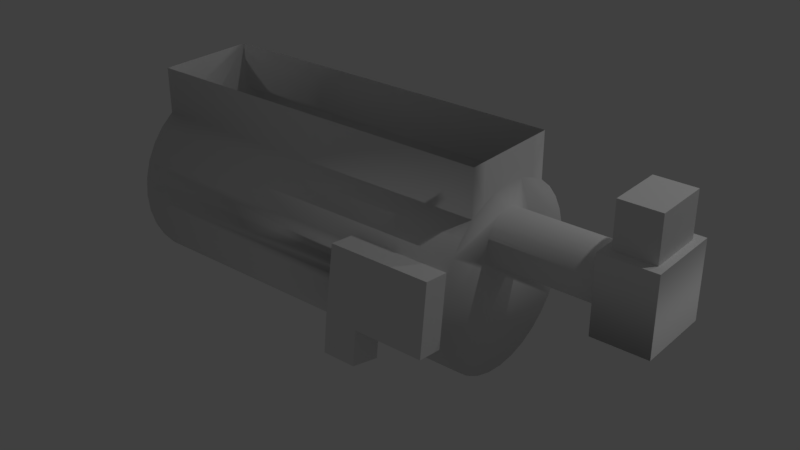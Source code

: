 # Source: Caldera.blend  (saved by Blender 2.78.0; exported with 4.5.12 LTS)
import bpy
from mathutils import Matrix  # noqa: F401  (used for matrix-valued properties, if any)

bpy.ops.wm.read_factory_settings(use_empty=True)
scene = bpy.context.scene
scene.name = 'Scene'

# ---- collections
col_collection_1 = bpy.data.collections.new('Collection 1'); scene.collection.children.link(col_collection_1)

# ---- materials (node trees are filled in below, after node groups)
mat_material_003 = bpy.data.materials.new('Material.003')
mat_material_003.alpha_threshold = 0.0
mat_material_003.use_transparent_shadow = False
mat_material_003.roughness = 0.5

# ---- material node trees

# ---- world
world_world = bpy.data.worlds.new('World'); scene.world = world_world
world_world.color = (0.05088, 0.05088, 0.05088)
world_world.use_sun_shadow = False
world_world.sun_shadow_jitter_overblur = 0.0
world_world.cycles.sampling_method = 'MANUAL'

# ---- cameras
cam_camera = bpy.data.cameras.new('Camera')
cam_camera.clip_end = 100.0
cam_camera.lens = 35.0
cam_camera.sensor_width = 32.0
cam_camera.sensor_height = 18.0
cam_camera.ortho_scale = 7.314
cam_camera.dof.focus_distance = 0.0
cam_camera.dof.aperture_fstop = 128.0
cam_camera.dof.aperture_blades = 6
cam_camera_002 = bpy.data.cameras.new('Camera.002')
cam_camera_002.clip_end = 100.0
cam_camera_002.lens = 35.0
cam_camera_002.sensor_width = 32.0
cam_camera_002.sensor_height = 18.0
cam_camera_002.ortho_scale = 7.314
cam_camera_002.dof.focus_distance = 0.0
cam_camera_002.dof.aperture_fstop = 128.0
cam_camera_002.dof.aperture_blades = 6
cam_camera_001 = bpy.data.cameras.new('Camera.001')
cam_camera_001.clip_end = 100.0
cam_camera_001.lens = 35.0
cam_camera_001.sensor_width = 32.0
cam_camera_001.sensor_height = 18.0
cam_camera_001.ortho_scale = 7.314
cam_camera_001.dof.focus_distance = 0.0
cam_camera_001.dof.aperture_fstop = 128.0
cam_camera_001.dof.aperture_blades = 6

# ---- lights
light_lamp = bpy.data.lights.new('Lamp', 'POINT')
light_lamp.transmission_factor = 0.0
light_lamp.energy = 100.0
light_lamp.shadow_buffer_clip_start = 0.5
light_lamp.shadow_soft_size = 0.1
light_lamp.shadow_maximum_resolution = 0.006
light_lamp.use_absolute_resolution = True
light_lamp_002 = bpy.data.lights.new('Lamp.002', 'POINT')
light_lamp_002.transmission_factor = 0.0
light_lamp_002.energy = 100.0
light_lamp_002.shadow_buffer_clip_start = 0.5
light_lamp_002.shadow_soft_size = 0.1
light_lamp_002.shadow_maximum_resolution = 0.006
light_lamp_002.use_absolute_resolution = True
light_lamp_001 = bpy.data.lights.new('Lamp.001', 'POINT')
light_lamp_001.transmission_factor = 0.0
light_lamp_001.energy = 100.0
light_lamp_001.shadow_buffer_clip_start = 0.5
light_lamp_001.shadow_soft_size = 0.1
light_lamp_001.shadow_maximum_resolution = 0.006
light_lamp_001.use_absolute_resolution = True

# ---- meshes
me_sphere = bpy.data.meshes.new('Sphere')
me_sphere.from_pydata([(0.3729, -0.19, -0.9447), (-3.693, -0.19, -0.9447), (0.3729, -0.2469, -0.7571), (-3.693, -0.2469, -0.7571), (0.3729, -0.3393, -0.5843), (-3.693, -0.3393, -0.5843), (0.3729, -0.4636, -0.4327), (-3.693, -0.4636, -0.4327), (0.3729, -0.6152, -0.3084), (-3.693, -0.6152, -0.3084), (0.3729, -0.7881, -0.2159), (0.3729, -0.9756, -0.159), (0.3729, -1.171, -0.1398), (0.3729, -1.366, -0.159), (0.3729, -1.553, -0.2159), (0.3729, -1.726, -0.3084), (-3.693, -1.726, -0.3084), (0.3729, -1.878, -0.4327), (-3.693, -1.878, -0.4327), (0.3729, -2.002, -0.5843), (-3.693, -2.002, -0.5843), (0.3729, -2.095, -0.7571), (-3.693, -2.095, -0.7571), (0.3729, -2.152, -0.9447), (-3.693, -2.152, -0.9447), (0.3729, -2.171, -1.14), (-3.693, -2.171, -1.14), (0.3729, -2.152, -1.335), (-3.693, -2.152, -1.335), (0.3729, -2.095, -1.523), (-3.693, -2.095, -1.523), (0.3729, -2.002, -1.695), (-3.693, -2.002, -1.695), (0.3729, -1.878, -1.847), (-3.693, -1.878, -1.847), (0.3729, -1.726, -1.971), (-3.693, -1.726, -1.971), (0.3729, -1.553, -2.064), (-3.693, -1.553, -2.064), (0.3729, -1.366, -2.121), (-3.693, -1.366, -2.121), (0.3729, -1.171, -2.14), (-3.693, -1.171, -2.14), (0.3729, -0.9756, -2.121), (-3.693, -0.9756, -2.121), (0.3729, -0.7881, -2.064), (-3.693, -0.7881, -2.064), (0.3729, -0.6152, -1.971), (-3.693, -0.6152, -1.971), (0.3729, -0.4636, -1.847), (-3.693, -0.4636, -1.847), (0.3729, -0.3393, -1.695), (-3.693, -0.3393, -1.695), (0.3729, -0.2469, -1.523), (-3.693, -0.2469, -1.523), (0.3729, -0.19, -1.335), (-3.693, -0.19, -1.335), (0.3729, -0.1707, -1.14), (-3.693, -0.1707, -1.14), (0.3729, -0.8709, -0.696), (0.3729, -0.8766, -0.6375), (0.3729, -0.8937, -0.5812), (0.3729, -0.9214, -0.5294), (0.3729, -0.9587, -0.484), (0.3729, -1.004, -0.4467), (0.3729, -1.056, -0.419), (0.3729, -1.112, -0.4019), (0.3729, -1.171, -0.3961), (0.3729, -1.229, -0.4019), (0.3729, -1.285, -0.419), (0.3729, -1.337, -0.4467), (0.3729, -1.383, -0.484), (0.3729, -1.42, -0.5294), (0.3729, -1.448, -0.5812), (0.3729, -1.465, -0.6375), (0.3729, -1.471, -0.696), (0.3729, -1.465, -0.7545), (0.3729, -1.448, -0.8108), (0.3729, -1.42, -0.8626), (0.3729, -1.383, -0.908), (0.3729, -1.337, -0.9453), (0.3729, -1.285, -0.9731), (0.3729, -1.229, -0.9901), (0.3729, -1.171, -0.9959), (0.3729, -1.112, -0.9901), (0.3729, -1.056, -0.9731), (0.3729, -1.004, -0.9453), (0.3729, -0.9587, -0.908), (0.3729, -0.9214, -0.8626), (0.3729, -0.8937, -0.8108), (0.3729, -0.8766, -0.7545), (1.613, -0.8709, -0.696), (1.613, -0.8766, -0.6375), (1.613, -0.8937, -0.5812), (1.613, -0.9214, -0.5294), (1.613, -0.9587, -0.484), (1.613, -1.004, -0.4467), (1.613, -1.056, -0.419), (1.613, -1.112, -0.4019), (1.613, -1.171, -0.3961), (1.613, -1.229, -0.4019), (1.613, -1.285, -0.419), (1.613, -1.337, -0.4467), (1.613, -1.383, -0.484), (1.613, -1.42, -0.5294), (1.613, -1.448, -0.5812), (1.613, -1.465, -0.6375), (1.613, -1.471, -0.696), (1.613, -1.465, -0.7545), (1.613, -1.448, -0.8108), (1.613, -1.42, -0.8626), (1.613, -1.383, -0.908), (1.613, -1.337, -0.9453), (1.613, -1.285, -0.9731), (1.613, -1.229, -0.9901), (1.613, -1.171, -0.9959), (1.613, -1.112, -0.9901), (1.613, -1.056, -0.9731), (1.613, -1.004, -0.9453), (1.613, -0.9587, -0.908), (1.613, -0.9214, -0.8626), (1.613, -0.8937, -0.8108), (1.613, -0.8766, -0.7545), (1.547, -1.585, -1.11), (1.547, -1.585, -0.2829), (1.547, -0.7574, -1.11), (1.547, -0.7574, -0.2829), (2.141, -0.7574, -1.11), (2.141, -1.585, -1.11), (2.141, -1.585, -0.2829), (2.141, -0.7574, -0.2829), (0.3729, -0.6152, 0.198), (-3.693, -0.6152, 0.198), (0.3729, -0.7881, 0.2904), (-3.693, -0.7881, 0.2904), (0.3729, -0.9756, 0.3473), (-3.693, -0.9756, 0.3473), (0.3729, -1.171, 0.3665), (-3.693, -1.171, 0.3665), (0.3729, -1.366, 0.3473), (-3.693, -1.366, 0.3473), (0.3729, -1.553, 0.2904), (-3.693, -1.553, 0.2904), (0.3729, -1.726, 0.198), (-3.693, -1.726, 0.198), (-3.693, -0.9756, 0.3476), (-3.693, -0.7881, 0.2907), (0.3729, -0.7881, 0.2907), (0.3729, -0.9756, 0.3476), (-3.693, -0.6152, 0.1983), (0.3729, -0.6152, 0.1983), (0.3729, -1.171, 0.3668), (-3.693, -1.171, 0.3668), (0.3729, -1.366, 0.3476), (-3.693, -1.366, 0.3476), (0.3729, -1.553, 0.2907), (-3.693, -1.553, 0.2907), (0.3729, -1.726, 0.1983), (-3.693, -1.726, 0.1983), (0.3729, -0.7881, 0.198), (0.3729, -1.171, 0.198), (0.3729, -1.366, 0.198), (0.3729, -1.553, 0.198), (0.3729, -0.9756, 0.198), (-3.693, -1.366, 0.198), (-3.693, -0.7881, 0.198), (-3.693, -0.9756, 0.198), (-3.693, -1.553, 0.198), (-3.693, -1.171, 0.198), (-3.677, -1.417, 0.2946), (-0.01522, -2.152, -0.9447), (-0.2977, -2.152, -0.9447), (-0.01642, -2.171, -1.14), (-0.3058, -2.171, -1.14), (0.4023, -2.124, -0.661), (-0.7018, -2.124, -0.661), (0.3976, -2.199, -1.424), (-0.7333, -2.199, -1.424), (0.4023, -2.4, -0.6328), (-0.7018, -2.4, -0.6328), (0.3976, -2.475, -1.395), (-0.7333, -2.475, -1.395), (-0.3682, -2.475, -1.395), (-0.316, -2.199, -1.424), (-0.316, -2.237, -1.8), (-0.7333, -2.237, -1.8), (-0.3682, -2.514, -1.772), (-0.7333, -2.514, -1.772), (1.627, -1.474, -0.2829), (1.627, -0.8681, -0.2829), (2.061, -1.474, -0.2829), (2.061, -0.8681, -0.2829), (1.627, -1.474, 0.198), (1.627, -0.8681, 0.198), (2.061, -1.474, 0.198), (2.061, -0.8681, 0.198), (0.1765, -2.448, -1.122), (0.1742, -2.47, -1.348), (-0.3492, -2.47, -1.348), (-0.3492, -2.448, -1.122), (-0.07878, -2.448, -1.122), (0.1758, -2.425, -0.8884), (-0.07762, -2.425, -0.8858), (0.02233, -2.425, -0.8868), (0.2849, -2.425, -0.8872), (0.2858, -2.406, -0.696), (0.02135, -2.406, -0.6964), (-0.6714, -2.471, -1.351), (-0.6702, -2.448, -1.121), (-0.722, -2.448, -1.121), (-0.4795, -2.448, -1.122), (-0.4824, -2.471, -1.349), (-0.7333, -2.488, -1.522), (-0.3682, -2.488, -1.519), (-0.4397, -2.495, -1.588), (-0.4411, -2.506, -1.692), (-0.4388, -2.488, -1.52), (-0.4401, -2.498, -1.619), (-0.4422, -2.514, -1.772), (-0.5099, -2.495, -1.588), (-0.5118, -2.506, -1.692), (-0.5087, -2.488, -1.52), (-0.5105, -2.498, -1.619), (-0.5132, -2.514, -1.772), (-0.6165, -2.514, -1.772), (-0.6141, -2.498, -1.619), (-0.6125, -2.488, -1.521), (-0.6136, -2.495, -1.588), (-0.6153, -2.506, -1.693), (-0.6817, -2.514, -1.772), (-0.6793, -2.498, -1.619), (-0.6778, -2.488, -1.522), (-0.6788, -2.495, -1.588), (-0.6805, -2.506, -1.693), (-0.4404, -2.5, -1.638), (-0.6796, -2.5, -1.638), (-0.5108, -2.5, -1.638), (-0.6144, -2.5, -1.638), (-0.509, -2.49, -1.539), (-0.439, -2.49, -1.538), (-0.6781, -2.49, -1.539), (-0.6128, -2.49, -1.539), (1.547, -1.585, -1.11), (1.547, -0.7574, -1.11), (2.141, -0.7574, -1.11), (2.141, -1.585, -1.11), (1.547, -1.585, -1.11), (1.547, -0.7574, -1.11), (2.141, -0.7574, -1.11), (2.141, -1.585, -1.11)], [], [(1, 0, 57, 58), (3, 2, 0, 1), (5, 4, 2, 3), (7, 6, 4, 5), (9, 8, 6, 7), (8, 9, 132, 131), (18, 17, 15, 16), (20, 19, 17, 18), (22, 21, 19, 20), (24, 171, 170, 23, 21, 22), (26, 173, 171, 24), (28, 27, 25, 172, 173, 26), (30, 29, 27, 28), (32, 31, 29, 30), (34, 33, 31, 32), (36, 35, 33, 34), (38, 37, 35, 36), (40, 39, 37, 38), (42, 41, 39, 40), (44, 43, 41, 42), (46, 45, 43, 44), (48, 47, 45, 46), (50, 49, 47, 48), (52, 51, 49, 50), (54, 53, 51, 52), (56, 55, 53, 54), (58, 57, 55, 56), (66, 67, 99, 98), (6, 8, 10, 11, 66, 65, 64, 63, 62, 61, 60, 59, 90, 89, 88, 87, 86, 85, 84, 83, 82, 81, 80, 79, 78, 77, 76, 75, 74, 73, 72, 71, 70, 69, 68, 67, 12, 13, 14, 15, 17, 19, 21, 23, 25, 27, 29, 31, 33, 35, 37, 39, 41, 43, 45, 47, 49, 51, 53, 55, 57, 0, 2, 4), (80, 81, 113, 112), (67, 68, 100, 99), (81, 82, 114, 113), (68, 69, 101, 100), (82, 83, 115, 114), (69, 70, 102, 101), (83, 84, 116, 115), (70, 71, 103, 102), (84, 85, 117, 116), (71, 72, 104, 103), (85, 86, 118, 117), (72, 73, 105, 104), (59, 60, 92, 91), (86, 87, 119, 118), (73, 74, 106, 105), (60, 61, 93, 92), (87, 88, 120, 119), (74, 75, 107, 106), (61, 62, 94, 93), (88, 89, 121, 120), (75, 76, 108, 107), (62, 63, 95, 94), (89, 90, 122, 121), (76, 77, 109, 108), (63, 64, 96, 95), (90, 59, 91, 122), (77, 78, 110, 109), (64, 65, 97, 96), (78, 79, 111, 110), (65, 66, 98, 97), (79, 80, 112, 111), (123, 124, 126, 125), (128, 127, 130, 129), (126, 130, 127, 125), (123, 128, 129, 124), (129, 190, 188, 124), (125, 127, 128, 123), (1, 58, 56, 54, 52, 50, 48, 46, 44, 42, 40, 38, 36, 34, 32, 30, 28, 26, 24, 22, 20, 18, 16, 9, 7, 5, 3), (16, 15, 143, 144), (12, 67, 66, 11), (171, 173, 177, 175), (170, 172, 25, 23), (173, 172, 176, 183, 177), (170, 171, 175, 174), (172, 170, 174, 176), (199, 210, 211, 198), (176, 174, 178, 180), (174, 175, 179, 178), (175, 177, 181, 209, 179), (182, 183, 176, 180), (185, 184, 186, 218, 223, 224, 229, 187), (183, 182, 213, 186, 184), (177, 183, 184, 185), (181, 177, 185, 187, 212), (189, 193, 195, 191), (130, 191, 190, 129), (124, 188, 189, 126), (126, 189, 191, 130), (192, 194, 195, 193), (188, 192, 193, 189), (190, 194, 192, 188), (191, 195, 194, 190), (199, 198, 197, 196, 200), (9, 16, 144, 167, 164, 168, 166, 165, 132), (11, 10, 8, 131, 159, 163, 160, 161, 162, 143, 15, 14, 13, 12), (196, 201, 203, 202, 200), (201, 204, 205, 206, 203), (208, 209, 181, 207), (211, 210, 208, 207), (223, 220, 236, 222, 219, 238, 221, 226, 241, 227, 225, 237, 228, 224), (215, 218, 186, 213, 216, 239, 214, 217, 234), (215, 234, 236, 220), (217, 214, 219, 222), (214, 239, 238, 219), (218, 215, 220, 223), (224, 228, 233, 229), (230, 235, 237, 225), (182, 181, 212, 231, 226, 221, 216, 213), (232, 230, 225, 227), (231, 240, 241, 226), (236, 234, 217, 222), (237, 235, 233, 228), (238, 239, 216, 221), (241, 240, 232, 227), (229, 233, 235, 230, 232, 240, 231, 212, 187), (209, 208, 210, 199, 200, 202, 203, 206, 205, 204, 201, 196, 197, 198, 211, 207, 181, 182, 180, 178, 179), (125, 127, 244, 243), (127, 128, 245, 244), (123, 125, 243, 242), (128, 123, 242, 245), (245, 242, 246, 249), (244, 245, 249, 248), (243, 244, 248, 247), (242, 243, 247, 246), (246, 249, 248, 247)])
me_sphere.polygons.foreach_set('use_smooth', [True] * 124)
_k = set([(123, 124), (124, 126), (124, 129), (125, 126), (126, 130), (127, 130), (128, 129), (129, 130), (170, 172), (170, 174), (171, 173), (171, 175), (172, 173), (174, 175), (174, 176), (174, 178), (175, 177), (175, 179), (176, 180), (176, 183), (177, 181), (177, 185), (178, 179), (178, 180), (179, 209), (180, 182), (181, 209), (181, 212), (182, 183), (182, 213), (183, 184), (184, 185), (184, 186), (185, 187), (186, 213), (186, 218), (187, 212), (187, 229), (188, 189), (188, 190), (188, 192), (189, 191), (189, 193), (190, 191), (190, 194), (191, 195), (192, 193), (192, 194), (193, 195), (194, 195), (218, 223), (223, 224), (224, 229), (246, 247), (246, 249), (247, 248), (248, 249)])
me_sphere.attributes.new('sharp_edge', 'BOOLEAN', 'EDGE').data.foreach_set('value', [ (min(e.vertices), max(e.vertices)) in _k for e in me_sphere.edges])
_uv = me_sphere.uv_layers.new(name='UVMap')
_uv.uv.foreach_set('vector', [0.4678, 0.6121, 0.5087, 0.6149, 0.5082, 0.6152, 0.4687, 0.6125, 0.4668, 0.6116, 0.5093, 0.6146, 0.5087, 0.6149, 0.4678, 0.6121, 0.4657, 0.6112, 0.51, 0.6143, 0.5093, 0.6146, 0.4668, 0.6116, 0.4644, 0.6108, 0.5109, 0.614, 0.51, 0.6143, 0.4657, 0.6112, 0.4631, 0.6105, 0.5118, 0.6137, 0.5109, 0.614, 0.4644, 0.6108, 0.5118, 0.4262, 0.4631, 0.423, 0.4615, 0.4178, 0.5138, 0.421, 0.462, 0.6231, 0.51, 0.6225, 0.5111, 0.623, 0.4603, 0.6233, 0.4635, 0.6229, 0.5091, 0.6221, 0.51, 0.6225, 0.462, 0.6231, 0.465, 0.6226, 0.5082, 0.6218, 0.5091, 0.6221, 0.4635, 0.6229, 0.4663, 0.6222, 0.5024, 0.6217, 0.5042, 0.6213, 0.5073, 0.621, 0.5082, 0.6218, 0.465, 0.6226, 0.4674, 0.6216, 0.5024, 0.6207, 0.5024, 0.6217, 0.4663, 0.6222, 0.4684, 0.6211, 0.5068, 0.6198, 0.5068, 0.6204, 0.504, 0.6208, 0.5024, 0.6207, 0.4674, 0.6216, 0.4692, 0.6206, 0.5065, 0.6195, 0.5068, 0.6198, 0.4684, 0.6211, 0.4699, 0.6201, 0.5063, 0.6192, 0.5065, 0.6195, 0.4692, 0.6206, 0.4705, 0.6195, 0.5061, 0.6188, 0.5063, 0.6192, 0.4699, 0.6201, 0.4709, 0.619, 0.506, 0.6185, 0.5061, 0.6188, 0.4705, 0.6195, 0.4713, 0.6184, 0.5059, 0.6182, 0.506, 0.6185, 0.4709, 0.619, 0.4715, 0.6178, 0.5059, 0.6179, 0.5059, 0.6182, 0.4713, 0.6184, 0.4717, 0.6172, 0.5059, 0.6176, 0.5059, 0.6179, 0.4715, 0.6178, 0.4717, 0.6166, 0.506, 0.6172, 0.5059, 0.6176, 0.4717, 0.6172, 0.4716, 0.616, 0.5061, 0.6169, 0.506, 0.6172, 0.4717, 0.6166, 0.4714, 0.6154, 0.5063, 0.6166, 0.5061, 0.6169, 0.4716, 0.616, 0.4711, 0.6148, 0.5066, 0.6163, 0.5063, 0.6166, 0.4714, 0.6154, 0.4707, 0.6142, 0.5069, 0.616, 0.5066, 0.6163, 0.4711, 0.6148, 0.4701, 0.6136, 0.5072, 0.6157, 0.5069, 0.616, 0.4707, 0.6142, 0.4695, 0.6131, 0.5077, 0.6154, 0.5072, 0.6157, 0.4701, 0.6136, 0.4687, 0.6125, 0.5082, 0.6152, 0.5077, 0.6154, 0.4695, 0.6131, 0.4567, 0.6275, 0.4568, 0.6279, 0.485, 0.6262, 0.4848, 0.6263, 0.5109, 0.614, 0.5118, 0.6137, 0.5133, 0.6144, 0.5147, 0.6161, 0.5129, 0.6178, 0.5129, 0.6174, 0.5129, 0.617, 0.5127, 0.6167, 0.5126, 0.6165, 0.5125, 0.6164, 0.5123, 0.6164, 0.5122, 0.6165, 0.5121, 0.6166, 0.512, 0.6168, 0.5118, 0.617, 0.5117, 0.6172, 0.5115, 0.6174, 0.5114, 0.6176, 0.5113, 0.6178, 0.5113, 0.618, 0.5113, 0.6182, 0.5113, 0.6184, 0.5114, 0.6186, 0.5114, 0.6188, 0.5115, 0.6191, 0.5117, 0.6193, 0.5118, 0.6195, 0.5119, 0.6197, 0.5121, 0.6198, 0.5122, 0.6199, 0.5124, 0.6198, 0.5126, 0.6197, 0.5127, 0.6194, 0.5129, 0.6191, 0.513, 0.6187, 0.5129, 0.6182, 0.5152, 0.6185, 0.5144, 0.6209, 0.5127, 0.6224, 0.5111, 0.623, 0.51, 0.6225, 0.5091, 0.6221, 0.5082, 0.6218, 0.5073, 0.621, 0.5068, 0.6204, 0.5068, 0.6198, 0.5065, 0.6195, 0.5063, 0.6192, 0.5061, 0.6188, 0.506, 0.6185, 0.5059, 0.6182, 0.5059, 0.6179, 0.5059, 0.6176, 0.506, 0.6172, 0.5061, 0.6169, 0.5063, 0.6166, 0.5066, 0.6163, 0.5069, 0.616, 0.5072, 0.6157, 0.5077, 0.6154, 0.5082, 0.6152, 0.5087, 0.6149, 0.5093, 0.6146, 0.51, 0.6143, 0.5114, 0.6186, 0.5113, 0.6184, 0.5477, 0.6172, 0.5488, 0.617, 0.4568, 0.6279, 0.4568, 0.6284, 0.4853, 0.6261, 0.485, 0.6262, 0.5113, 0.6184, 0.5113, 0.6182, 0.5466, 0.6173, 0.5477, 0.6172, 0.4568, 0.6284, 0.4567, 0.6288, 0.4857, 0.6261, 0.4853, 0.6261, 0.5113, 0.6182, 0.5113, 0.618, 0.5457, 0.6175, 0.5466, 0.6173, 0.4567, 0.6288, 0.4566, 0.6292, 0.4862, 0.626, 0.4857, 0.6261, 0.5113, 0.618, 0.5113, 0.6178, 0.5449, 0.6176, 0.5457, 0.6175, 0.4566, 0.6292, 0.4564, 0.6294, 0.4867, 0.6259, 0.4862, 0.626, 0.5113, 0.6178, 0.5114, 0.6176, 0.5441, 0.6176, 0.5449, 0.6176, 0.4564, 0.6294, 0.4562, 0.6296, 0.4873, 0.6259, 0.4867, 0.6259, 0.5114, 0.6176, 0.5115, 0.6174, 0.5435, 0.6176, 0.5441, 0.6176, 0.4562, 0.6296, 0.456, 0.6296, 0.488, 0.6259, 0.4873, 0.6259, 0.5122, 0.6165, 0.5123, 0.6164, 0.5409, 0.6173, 0.5411, 0.6174, 0.5115, 0.6174, 0.5117, 0.6172, 0.5428, 0.6176, 0.5435, 0.6176, 0.456, 0.6296, 0.4559, 0.6295, 0.4887, 0.6259, 0.488, 0.6259, 0.5123, 0.6164, 0.5125, 0.6164, 0.5408, 0.6172, 0.5409, 0.6173, 0.5117, 0.6172, 0.5118, 0.617, 0.5423, 0.6176, 0.5428, 0.6176, 0.5121, 0.6198, 0.5119, 0.6197, 0.5457, 0.6162, 0.5449, 0.6162, 0.5125, 0.6164, 0.5126, 0.6165, 0.5407, 0.6171, 0.5408, 0.6172, 0.5118, 0.617, 0.512, 0.6168, 0.5418, 0.6175, 0.5423, 0.6176, 0.5119, 0.6197, 0.5118, 0.6195, 0.5467, 0.6163, 0.5457, 0.6162, 0.4564, 0.6262, 0.4566, 0.6264, 0.4844, 0.6267, 0.4845, 0.6268, 0.512, 0.6168, 0.5121, 0.6166, 0.5415, 0.6175, 0.5418, 0.6175, 0.5118, 0.6195, 0.5117, 0.6193, 0.5477, 0.6164, 0.5467, 0.6163, 0.4566, 0.6264, 0.4567, 0.6267, 0.4845, 0.6266, 0.4844, 0.6267, 0.5121, 0.6166, 0.5122, 0.6165, 0.5411, 0.6174, 0.5415, 0.6175, 0.5117, 0.6193, 0.5115, 0.6191, 0.5488, 0.6165, 0.5477, 0.6164, 0.4567, 0.6267, 0.4567, 0.6271, 0.4846, 0.6265, 0.4845, 0.6266, 0.5115, 0.6191, 0.5114, 0.6188, 0.55, 0.6167, 0.5488, 0.6165, 0.4567, 0.6271, 0.4567, 0.6275, 0.4848, 0.6263, 0.4846, 0.6265, 0.5114, 0.6188, 0.5114, 0.6186, 0.5488, 0.617, 0.55, 0.6167, 0.9525, 0.765, 0.9525, 0.765, 0.9525, 0.765, 0.9525, 0.765, 0.9525, 0.765, 0.9525, 0.765, 0.9525, 0.765, 0.9525, 0.765, 0.9525, 0.765, 0.9525, 0.765, 0.9525, 0.765, 0.9525, 0.765, 0.9525, 0.765, 0.9525, 0.765, 0.9525, 0.765, 0.9525, 0.765, 0.9525, 0.765, 0.9525, 0.765, 0.9525, 0.765, 0.9525, 0.765, 0.9525, 0.765, 0.9525, 0.765, 0.9525, 0.765, 0.9525, 0.765, 0.4678, 0.6121, 0.4687, 0.6125, 0.4695, 0.6131, 0.4701, 0.6136, 0.4707, 0.6142, 0.4711, 0.6148, 0.4714, 0.6154, 0.4716, 0.616, 0.4717, 0.6166, 0.4717, 0.6172, 0.4715, 0.6178, 0.4713, 0.6184, 0.4709, 0.619, 0.4705, 0.6195, 0.4699, 0.6201, 0.4692, 0.6206, 0.4684, 0.6211, 0.4674, 0.6216, 0.4663, 0.6222, 0.465, 0.6226, 0.4635, 0.6229, 0.462, 0.6231, 0.4603, 0.6233, 0.4631, 0.6105, 0.4644, 0.6108, 0.4657, 0.6112, 0.4668, 0.6116, 0.4603, 0.4358, 0.5111, 0.4355, 0.5127, 0.4411, 0.4575, 0.4411, 0.5152, 0.6185, 0.5129, 0.6182, 0.5129, 0.6178, 0.5147, 0.6161, 0.9613, 0.7267, 0.9614, 0.717, 0.9667, 0.7196, 0.9652, 0.725, 0.5042, 0.6213, 0.504, 0.6208, 0.5068, 0.6204, 0.5073, 0.621, 0.9698, 0.759, 0.9657, 0.7504, 0.9655, 0.7464, 0.9752, 0.7557, 0.9832, 0.759, 0.9643, 0.7422, 0.9698, 0.7394, 0.9805, 0.741, 0.9618, 0.739, 0.9657, 0.7504, 0.9643, 0.7422, 0.9618, 0.739, 0.9655, 0.7464, 0.975, 0.7483, 0.9769, 0.7491, 0.9775, 0.7531, 0.9756, 0.7521, 0.9756, 0.7201, 0.9768, 0.7234, 0.9749, 0.7234, 0.9741, 0.7204, 0.9618, 0.739, 0.9805, 0.741, 0.9797, 0.7421, 0.9605, 0.736, 0.9805, 0.741, 0.9832, 0.759, 0.9811, 0.7557, 0.9806, 0.7508, 0.9797, 0.7421, 0.976, 0.753, 0.9752, 0.7557, 0.9655, 0.7464, 0.9657, 0.7466, 0.1479, 0.6245, 0.1486, 0.6254, 0.1479, 0.6259, 0.1477, 0.6257, 0.1476, 0.6256, 0.1474, 0.6253, 0.1473, 0.6252, 0.1472, 0.6251, 0.1555, 0.635, 0.1396, 0.6342, 0.1423, 0.6314, 0.1479, 0.6259, 0.1486, 0.6254, 0.5305, 0.615, 0.5305, 0.635, 0.5236, 0.6254, 0.5229, 0.6245, 0.1396, 0.6158, 0.1555, 0.615, 0.1479, 0.6245, 0.1472, 0.6251, 0.1422, 0.6189, 0.9525, 0.765, 0.9525, 0.765, 0.9525, 0.765, 0.9525, 0.765, 0.9525, 0.765, 0.9525, 0.765, 0.9525, 0.765, 0.9525, 0.765, 0.9525, 0.765, 0.9525, 0.765, 0.9525, 0.765, 0.9525, 0.765, 0.9525, 0.765, 0.9525, 0.765, 0.9525, 0.765, 0.9525, 0.765, 0.9525, 0.765, 0.9525, 0.735, 0.9225, 0.735, 0.9225, 0.765, 0.9525, 0.765, 0.9525, 0.765, 0.9525, 0.765, 0.9525, 0.765, 0.9525, 0.765, 0.9525, 0.765, 0.9525, 0.765, 0.9525, 0.765, 0.9525, 0.765, 0.9525, 0.765, 0.9525, 0.765, 0.9525, 0.765, 0.3371, 0.9723, 0.3358, 0.8857, 0.4172, 0.8895, 0.4205, 0.9689, 0.38, 0.9705, 0.4631, 0.423, 0.4603, 0.4358, 0.4575, 0.4411, 0.4533, 0.438, 0.45, 0.433, 0.4532, 0.428, 0.4552, 0.4236, 0.458, 0.42, 0.4615, 0.4178, 0.5147, 0.4286, 0.5133, 0.4269, 0.5118, 0.4262, 0.5138, 0.421, 0.517, 0.4234, 0.5193, 0.4269, 0.5199, 0.4313, 0.5188, 0.4356, 0.5162, 0.439, 0.5127, 0.4411, 0.5111, 0.4355, 0.5127, 0.4349, 0.5144, 0.4334, 0.5152, 0.431, 0.4672, 0.6194, 0.4659, 0.616, 0.4683, 0.6169, 0.4699, 0.6176, 0.471, 0.6213, 0.4659, 0.616, 0.4642, 0.6153, 0.4629, 0.6126, 0.4674, 0.6141, 0.4683, 0.6169, 0.9798, 0.7504, 0.9806, 0.7508, 0.9811, 0.7557, 0.9801, 0.7545, 0.6025, 0.5031, 0.6019, 0.4991, 0.6048, 0.5004, 0.6051, 0.5045, 0.1476, 0.6256, 0.1459, 0.6259, 0.1447, 0.6261, 0.1443, 0.6262, 0.1437, 0.6263, 0.1426, 0.6265, 0.1423, 0.6266, 0.1422, 0.623, 0.1426, 0.6232, 0.1436, 0.6236, 0.1442, 0.6239, 0.1446, 0.6241, 0.1458, 0.6246, 0.1474, 0.6253, 0.146, 0.6267, 0.1477, 0.6257, 0.1479, 0.6259, 0.1423, 0.6314, 0.1423, 0.629, 0.1427, 0.6288, 0.1437, 0.6281, 0.1444, 0.6277, 0.1448, 0.6274, 0.646, 0.5642, 0.6448, 0.5649, 0.6447, 0.5636, 0.6459, 0.5634, 0.1444, 0.6277, 0.1437, 0.6281, 0.1437, 0.6263, 0.1443, 0.6262, 0.6437, 0.5656, 0.6427, 0.5663, 0.6426, 0.564, 0.6437, 0.5638, 0.1477, 0.6257, 0.146, 0.6267, 0.1459, 0.6259, 0.1476, 0.6256, 0.1474, 0.6253, 0.1458, 0.6246, 0.1457, 0.6238, 0.1473, 0.6252, 0.6442, 0.6225, 0.6446, 0.6228, 0.6446, 0.6241, 0.6442, 0.6239, 0.1396, 0.6342, 0.1396, 0.6158, 0.1422, 0.6189, 0.1422, 0.6208, 0.1422, 0.623, 0.1423, 0.6266, 0.1423, 0.629, 0.1423, 0.6314, 0.1435, 0.6219, 0.1442, 0.6225, 0.1442, 0.6239, 0.1436, 0.6236, 0.6422, 0.6208, 0.6426, 0.6211, 0.6426, 0.6232, 0.6422, 0.623, 0.6447, 0.6261, 0.6448, 0.6274, 0.6444, 0.6277, 0.6443, 0.6262, 0.6446, 0.5616, 0.6446, 0.5603, 0.6457, 0.5613, 0.6458, 0.5621, 0.6426, 0.6265, 0.6427, 0.6288, 0.6423, 0.629, 0.6423, 0.6266, 0.6426, 0.5607, 0.6426, 0.5586, 0.6435, 0.5594, 0.6436, 0.5611, 0.1473, 0.6252, 0.1457, 0.6238, 0.1446, 0.6228, 0.1442, 0.6225, 0.1435, 0.6219, 0.1426, 0.6211, 0.1422, 0.6208, 0.1422, 0.6189, 0.1472, 0.6251, 0.9806, 0.7508, 0.9798, 0.7504, 0.9769, 0.7491, 0.975, 0.7483, 0.971, 0.7463, 0.9699, 0.7426, 0.9683, 0.7419, 0.9674, 0.7391, 0.9629, 0.7376, 0.9642, 0.7403, 0.9659, 0.741, 0.9672, 0.7444, 0.9685, 0.7478, 0.9756, 0.7521, 0.9775, 0.7531, 0.9801, 0.7545, 0.9811, 0.7557, 0.976, 0.753, 0.9657, 0.7466, 0.9605, 0.736, 0.9797, 0.7421, 0.9525, 0.765, 0.9525, 0.765, 0.9525, 0.765, 0.9525, 0.765, 0.9525, 0.765, 0.9525, 0.765, 0.9525, 0.765, 0.9525, 0.765, 0.9525, 0.765, 0.9525, 0.765, 0.9525, 0.765, 0.9525, 0.765, 0.9525, 0.765, 0.9525, 0.765, 0.9525, 0.765, 0.9525, 0.765, 0.9525, 0.765, 0.9525, 0.765, 0.9525, 0.765, 0.9525, 0.765, 0.9525, 0.765, 0.9525, 0.765, 0.9525, 0.765, 0.9525, 0.765, 0.9525, 0.765, 0.9525, 0.765, 0.9525, 0.765, 0.9525, 0.765, 0.9525, 0.765, 0.9525, 0.765, 0.9525, 0.765, 0.9525, 0.765, 0.9525, 0.765, 0.9525, 0.765, 0.9525, 0.765, 0.9525, 0.765])
me_sphere.materials.append(mat_material_003)
me_sphere.use_remesh_preserve_volume = False
me_sphere.use_remesh_preserve_attributes = False
me_sphere.use_mirror_vertex_groups = False
me_sphere.update()
me_sphere.normals_split_custom_set([tuple(v) for v in zip(*[iter([-0.6857, 0.7139, 0.142, 0.6857, 0.7139, 0.142, 0.6857, 0.7279, -2.463e-07, -0.6857, 0.7279, -2.637e-07, -0.6857, 0.6725, 0.2785, 0.6857, 0.6725, 0.2785, 0.6857, 0.7139, 0.142, -0.6857, 0.7139, 0.142, -0.6857, 0.6052, 0.4044, 0.6857, 0.6052, 0.4044, 0.6857, 0.6725, 0.2785, -0.6857, 0.6725, 0.2785, -0.6857, 0.5147, 0.5147, 0.6857, 0.5147, 0.5147, 0.6857, 0.6052, 0.4044, -0.6857, 0.6052, 0.4044, -0.8171, 0.5212, 0.2465, 0.8171, 0.5212, 0.2465, 0.6857, 0.5147, 0.5147, -0.6857, 0.5147, 0.5147, 0.8171, 0.5212, 0.2465, -0.8171, 0.5212, 0.2465, -0.7071, 0.7071, -6.552e-07, 0.7071, 0.7071, -6.552e-07, -0.6857, -0.5147, 0.5147, 0.6857, -0.5147, 0.5147, 0.8171, -0.5212, 0.2465, -0.8171, -0.5212, 0.2465, -0.6857, -0.6052, 0.4044, 0.6857, -0.6052, 0.4044, 0.6857, -0.5147, 0.5147, -0.6857, -0.5147, 0.5147, -0.6857, -0.6725, 0.2785, 0.6857, -0.6725, 0.2785, 0.6857, -0.6052, 0.4044, -0.6857, -0.6052, 0.4044, -0.6857, -0.7139, 0.142, 9.686e-06, 0.1951, 0.9808, 1.273e-05, 0.1951, 0.9808, 0.6857, -0.7139, 0.142, 0.6857, -0.6725, 0.2785, -0.6857, -0.6725, 0.2785, -0.6857, -0.7279, 1.839e-07, 4.355e-06, 3.019e-06, -1.0, 9.686e-06, 0.1951, 0.9808, -0.6857, -0.7139, 0.142, -0.6857, -0.7139, -0.142, 0.6857, -0.7139, -0.142, 0.6857, -0.7279, -3.122e-08, 4.854e-05, -1.911e-05, -1.0, 4.355e-06, 3.019e-06, -1.0, -0.6857, -0.7279, 1.839e-07, -0.6857, -0.6725, -0.2785, 0.6857, -0.6725, -0.2785, 0.6857, -0.7139, -0.142, -0.6857, -0.7139, -0.142, -0.6857, -0.6052, -0.4044, 0.6857, -0.6052, -0.4044, 0.6857, -0.6725, -0.2785, -0.6857, -0.6725, -0.2785, -0.6857, -0.5147, -0.5147, 0.6857, -0.5147, -0.5147, 0.6857, -0.6052, -0.4044, -0.6857, -0.6052, -0.4044, -0.6857, -0.4044, -0.6052, 0.6857, -0.4044, -0.6052, 0.6857, -0.5147, -0.5147, -0.6857, -0.5147, -0.5147, -0.6857, -0.2785, -0.6725, 0.6857, -0.2785, -0.6725, 0.6857, -0.4044, -0.6052, -0.6857, -0.4044, -0.6052, -0.6857, -0.142, -0.7139, 0.6857, -0.142, -0.7139, 0.6857, -0.2785, -0.6725, -0.6857, -0.2785, -0.6725, -0.6857, 2.116e-07, -0.7279, 0.6857, 2.323e-07, -0.7279, 0.6857, -0.142, -0.7139, -0.6857, -0.142, -0.7139, -0.6857, 0.142, -0.7139, 0.6857, 0.142, -0.7139, 0.6857, 2.323e-07, -0.7279, -0.6857, 2.116e-07, -0.7279, -0.6857, 0.2785, -0.6725, 0.6857, 0.2785, -0.6725, 0.6857, 0.142, -0.7139, -0.6857, 0.142, -0.7139, -0.6857, 0.4044, -0.6052, 0.6857, 0.4044, -0.6052, 0.6857, 0.2785, -0.6725, -0.6857, 0.2785, -0.6725, -0.6857, 0.5147, -0.5147, 0.6857, 0.5147, -0.5147, 0.6857, 0.4044, -0.6052, -0.6857, 0.4044, -0.6052, -0.6857, 0.6052, -0.4044, 0.6857, 0.6052, -0.4044, 0.6857, 0.5147, -0.5147, -0.6857, 0.5147, -0.5147, -0.6857, 0.6725, -0.2785, 0.6857, 0.6725, -0.2785, 0.6857, 0.6052, -0.4044, -0.6857, 0.6052, -0.4044, -0.6857, 0.7139, -0.142, 0.6857, 0.7139, -0.142, 0.6857, 0.6725, -0.2785, -0.6857, 0.6725, -0.2785, -0.6857, 0.7279, -2.637e-07, 0.6857, 0.7279, -2.463e-07, 0.6857, 0.7139, -0.142, -0.6857, 0.7139, -0.142, 0.7299, 0.1334, 0.6705, 0.7298, 5.637e-07, 0.6836, -5.134e-08, 6.72e-07, 1.0, -5.134e-08, 0.1951, 0.9808, 0.6857, 0.5147, 0.5147, 0.8171, 0.5212, 0.2465, 1.0, -2.144e-08, 1.012e-08, 1.0, 1.368e-08, 6.146e-09, 0.7299, 0.1334, 0.6705, 0.6857, 0.2785, 0.6725, 0.6857, 0.4044, 0.6052, 0.6857, 0.5147, 0.5147, 0.6857, 0.6052, 0.4044, 0.6857, 0.6725, 0.2785, 0.6857, 0.7139, 0.142, 0.6857, 0.7279, -2.359e-07, 0.6857, 0.7139, -0.142, 0.6857, 0.6725, -0.2785, 0.6857, 0.6052, -0.4044, 0.6857, 0.5147, -0.5147, 0.6857, 0.4044, -0.6052, 0.6857, 0.2785, -0.6725, 0.6857, 0.142, -0.7139, 0.6857, 8.326e-07, -0.7279, 0.6857, -0.142, -0.7139, 0.6857, -0.2785, -0.6725, 0.6857, -0.4044, -0.6052, 0.6857, -0.5147, -0.5147, 0.6857, -0.6052, -0.4044, 0.6857, -0.6725, -0.2785, 0.6857, -0.7139, -0.142, 0.6857, -0.7279, 6.245e-08, 0.6857, -0.7139, 0.142, 0.6857, -0.6725, 0.2785, 0.6857, -0.6052, 0.4044, 0.6857, -0.5147, 0.5147, 0.6857, -0.4044, 0.6052, 0.6857, -0.2785, 0.6725, 0.6857, -0.142, 0.7139, 0.7298, 5.637e-07, 0.6836, 1.0, 2.327e-08, 5.061e-09, 1.0, -2.144e-08, 1.012e-08, 1.0, -2.144e-08, 1.012e-08, 0.8171, -0.5212, 0.2465, 0.6857, -0.5147, 0.5147, 0.6857, -0.6052, 0.4044, 0.6857, -0.6725, 0.2785, 0.6857, -0.7139, 0.142, 0.6857, -0.7279, -3.122e-08, 0.6857, -0.7139, -0.142, 0.6857, -0.6725, -0.2785, 0.6857, -0.6052, -0.4044, 0.6857, -0.5147, -0.5147, 0.6857, -0.4044, -0.6052, 0.6857, -0.2785, -0.6725, 0.6857, -0.142, -0.7139, 0.6857, 2.323e-07, -0.7279, 0.6857, 0.142, -0.7139, 0.6857, 0.2785, -0.6725, 0.6857, 0.4044, -0.6052, 0.6857, 0.5147, -0.5147, 0.6857, 0.6052, -0.4044, 0.6857, 0.6725, -0.2785, 0.6857, 0.7139, -0.142, 0.6857, 0.7279, -2.463e-07, 0.6857, 0.7139, 0.142, 0.6857, 0.6725, 0.2785, 0.6857, 0.6052, 0.4044, 0.6857, -0.4044, -0.6052, 0.6857, -0.2785, -0.6725, 5.134e-08, -0.3827, -0.9239, 5.134e-08, -0.5556, -0.8315, 0.7298, 5.637e-07, 0.6836, 0.6857, -0.142, 0.7139, -5.134e-08, -0.1951, 0.9808, -5.134e-08, 6.72e-07, 1.0, 0.6857, -0.2785, -0.6725, 0.6857, -0.142, -0.7139, 5.134e-08, -0.1951, -0.9808, 5.134e-08, -0.3827, -0.9239, 0.6857, -0.142, 0.7139, 0.6857, -0.2785, 0.6725, -3.85e-08, -0.3827, 0.9239, -5.134e-08, -0.1951, 0.9808, 0.6857, -0.142, -0.7139, 0.6857, 8.326e-07, -0.7279, 5.134e-08, 1.096e-06, -1.0, 5.134e-08, -0.1951, -0.9808, 0.6857, -0.2785, 0.6725, 0.6857, -0.4044, 0.6052, -3.85e-08, -0.5556, 0.8315, -3.85e-08, -0.3827, 0.9239, 0.6857, 8.326e-07, -0.7279, 0.6857, 0.142, -0.7139, 5.134e-08, 0.1951, -0.9808, 5.134e-08, 1.096e-06, -1.0, 0.6857, -0.4044, 0.6052, 0.6857, -0.5147, 0.5147, -5.134e-08, -0.7071, 0.7071, -3.85e-08, -0.5556, 0.8315, 0.6857, 0.142, -0.7139, 0.6857, 0.2785, -0.6725, 5.134e-08, 0.3827, -0.9239, 5.134e-08, 0.1951, -0.9808, 0.6857, -0.5147, 0.5147, 0.6857, -0.6052, 0.4044, -4.492e-08, -0.8315, 0.5556, -5.134e-08, -0.7071, 0.7071, 0.6857, 0.2785, -0.6725, 0.6857, 0.4044, -0.6052, 5.134e-08, 0.5556, -0.8315, 5.134e-08, 0.3827, -0.9239, 0.6857, -0.6052, 0.4044, 0.6857, -0.6725, 0.2785, -2.567e-08, -0.9239, 0.3827, -4.492e-08, -0.8315, 0.5556, 0.6857, 0.7279, -2.359e-07, 0.6857, 0.7139, 0.142, -8.022e-09, 0.9808, 0.1951, 1.604e-09, 1.0, -3.146e-07, 0.6857, 0.4044, -0.6052, 0.6857, 0.5147, -0.5147, 5.134e-08, 0.7071, -0.7071, 5.134e-08, 0.5556, -0.8315, 0.6857, -0.6725, 0.2785, 0.6857, -0.7139, 0.142, -9.626e-09, -0.9808, 0.1951, -2.567e-08, -0.9239, 0.3827, 0.6857, 0.7139, 0.142, 0.6857, 0.6725, 0.2785, -2.567e-08, 0.9239, 0.3827, -8.022e-09, 0.9808, 0.1951, 0.6857, 0.5147, -0.5147, 0.6857, 0.6052, -0.4044, 3.85e-08, 0.8315, -0.5556, 5.134e-08, 0.7071, -0.7071, 0.6857, -0.7139, 0.142, 0.6857, -0.7279, 6.245e-08, -3.209e-09, -1.0, 1.001e-07, -9.626e-09, -0.9808, 0.1951, 0.6857, 0.6725, 0.2785, 0.6857, 0.6052, 0.4044, -3.209e-08, 0.8315, 0.5556, -2.567e-08, 0.9239, 0.3827, 0.6857, 0.6052, -0.4044, 0.6857, 0.6725, -0.2785, 1.925e-08, 0.9239, -0.3827, 3.85e-08, 0.8315, -0.5556, 0.6857, -0.7279, 6.245e-08, 0.6857, -0.7139, -0.142, 6.417e-09, -0.9808, -0.1951, -3.209e-09, -1.0, 1.001e-07, 0.6857, 0.6052, 0.4044, 0.6857, 0.5147, 0.5147, -2.567e-08, 0.7071, 0.7071, -3.209e-08, 0.8315, 0.5556, 0.6857, 0.6725, -0.2785, 0.6857, 0.7139, -0.142, 9.626e-09, 0.9808, -0.1951, 1.925e-08, 0.9239, -0.3827, 0.6857, -0.7139, -0.142, 0.6857, -0.6725, -0.2785, 1.925e-08, -0.9239, -0.3827, 6.417e-09, -0.9808, -0.1951, 0.6857, 0.5147, 0.5147, 0.6857, 0.4044, 0.6052, -3.85e-08, 0.5556, 0.8315, -2.567e-08, 0.7071, 0.7071, 0.6857, 0.7139, -0.142, 0.6857, 0.7279, -2.359e-07, 1.604e-09, 1.0, -3.146e-07, 9.626e-09, 0.9808, -0.1951, 0.6857, -0.6725, -0.2785, 0.6857, -0.6052, -0.4044, 1.283e-08, -0.8315, -0.5556, 1.925e-08, -0.9239, -0.3827, 0.6857, 0.4044, 0.6052, 0.6857, 0.2785, 0.6725, -5.134e-08, 0.3827, 0.9239, -3.85e-08, 0.5556, 0.8315, 0.6857, -0.6052, -0.4044, 0.6857, -0.5147, -0.5147, 2.567e-08, -0.7071, -0.7071, 1.283e-08, -0.8315, -0.5556, 0.6857, 0.2785, 0.6725, 0.7299, 0.1334, 0.6705, -5.134e-08, 0.1951, 0.9808, -5.134e-08, 0.3827, 0.9239, 0.6857, -0.5147, -0.5147, 0.6857, -0.4044, -0.6052, 5.134e-08, -0.5556, -0.8315, 2.567e-08, -0.7071, -0.7071, -1.0, 0.0, -7.205e-07, -1.0, 0.0, -7.205e-07, -1.0, 0.0, -7.205e-07, -1.0, 0.0, -7.205e-07, 1.0, 0.0, 8.646e-07, 1.0, 0.0, 8.646e-07, 1.0, 0.0, 8.646e-07, 1.0, 0.0, 8.646e-07, 0.0, 1.0, 0.0, 0.0, 1.0, 0.0, 0.0, 1.0, 0.0, 0.0, 1.0, 0.0, 0.0, -1.0, 0.0, 0.0, -1.0, 0.0, 0.0, -1.0, 0.0, 0.0, -1.0, 0.0, -7.081e-07, -3.018e-13, 1.0, -6.809e-07, -2.325e-13, 1.0, -8.56e-07, -2.325e-13, 1.0, -8.379e-07, -3.018e-13, 1.0, 7.286e-07, 0.0, -1.0, 7.286e-07, 0.0, -1.0, 7.286e-07, 0.0, -1.0, 7.286e-07, 0.0, -1.0, -0.6857, 0.7139, 0.142, -0.6857, 0.7279, -2.637e-07, -0.6857, 0.7139, -0.142, -0.6857, 0.6725, -0.2785, -0.6857, 0.6052, -0.4044, -0.6857, 0.5147, -0.5147, -0.6857, 0.4044, -0.6052, -0.6857, 0.2785, -0.6725, -0.6857, 0.142, -0.7139, -0.6857, 2.116e-07, -0.7279, -0.6857, -0.142, -0.7139, -0.6857, -0.2785, -0.6725, -0.6857, -0.4044, -0.6052, -0.6857, -0.5147, -0.5147, -0.6857, -0.6052, -0.4044, -0.6857, -0.6725, -0.2785, -0.6857, -0.7139, -0.142, -0.6857, -0.7279, 1.839e-07, -0.6857, -0.7139, 0.142, -0.6857, -0.6725, 0.2785, -0.6857, -0.6052, 0.4044, -0.6857, -0.5147, 0.5147, -0.8171, -0.5212, 0.2465, -0.8171, 0.5212, 0.2465, -0.6857, 0.5147, 0.5147, -0.6857, 0.6052, 0.4044, -0.6857, 0.6725, 0.2785, -0.8171, -0.5212, 0.2465, 0.8171, -0.5212, 0.2465, 0.7071, -0.7071, 6.552e-07, -0.7071, -0.7071, 6.552e-07, 1.0, 2.327e-08, 5.061e-09, 0.7298, 5.637e-07, 0.6836, 0.7299, 0.1334, 0.6705, 1.0, 1.368e-08, 6.146e-09, -3.724e-08, 0.9952, -0.09802, -1.724e-08, 0.9952, -0.09802, -5.84e-08, 0.9952, -0.09807, -3.724e-08, 0.9952, -0.09802, 1.273e-05, 0.1951, 0.9808, 4.854e-05, -1.911e-05, -1.0, 0.6857, -0.7279, -3.122e-08, 0.6857, -0.7139, 0.142, -1.724e-08, 0.9952, -0.09802, 0.0, 0.9952, -0.09802, 0.0, 0.9952, -0.09802, 0.0, 0.9949, -0.1012, -5.84e-08, 0.9952, -0.09807, 1.273e-05, 0.1951, 0.9808, 9.686e-06, 0.1951, 0.9808, -0.5644, 0.6353, 0.5271, 0.5795, 0.6315, 0.5151, 0.0, 0.9952, -0.09802, 0.0, 0.9952, -0.09802, 0.0, 0.9952, -0.09802, 0.0, 0.9952, -0.09802, -1.818e-07, -0.9952, 0.09802, -1.905e-07, -0.9952, 0.09802, -1.848e-07, -0.9952, 0.09802, -1.818e-07, -0.9952, 0.09802, 1.0, -0.0006234, -0.006097, 1.0, -0.0006234, -0.006097, 1.0, -0.0006234, -0.006097, 1.0, -0.0006234, -0.006097, 0.0, 0.1017, 0.9948, 0.0, 0.1017, 0.9948, 0.0, 0.1017, 0.9948, 0.0, 0.1017, 0.9948, -0.9992, 0.004175, 0.04084, -0.9992, 0.004175, 0.04084, -0.9992, 0.004175, 0.04084, -0.9992, 0.004175, 0.04084, -0.9992, 0.004175, 0.04084, 0.0, -0.1017, -0.9948, 0.0, -0.1017, -0.9948, 0.0, -0.1017, -0.9948, 0.0, -0.1017, -0.9948, 0.0, -0.1017, -0.9948, 0.0, -0.1017, -0.9948, 0.0, -0.1017, -0.9948, 0.0, -0.1017, -0.9948, 0.0, -0.1017, -0.9948, 0.0, -0.1017, -0.9948, 0.0, -0.1017, -0.9948, 0.0, -0.1017, -0.9948, 0.9828, -0.1836, 0.01877, 0.9828, -0.1836, 0.01877, 0.9828, -0.1836, 0.01877, 0.9828, -0.1836, 0.01877, 0.9828, -0.1836, 0.01877, -5.84e-08, 0.9952, -0.09807, 0.0, 0.9949, -0.1012, 0.0, 0.9948, -0.1017, 0.0, 0.9948, -0.1017, -1.0, -1.416e-07, 0.0, -1.0, -1.416e-07, 0.0, -1.0, -1.416e-07, 0.0, -1.0, -1.416e-07, 0.0, -1.0, -1.416e-07, 0.0, 0.0, 1.0, -1.572e-08, 0.0, 1.0, -1.572e-08, 0.0, 1.0, -1.572e-08, 0.0, 1.0, -1.572e-08, -7.477e-07, 0.0, 1.0, -7.114e-07, 0.0, 1.0, -6.809e-07, -2.325e-13, 1.0, -7.081e-07, -3.018e-13, 1.0, -8.379e-07, -3.018e-13, 1.0, -8.56e-07, -2.325e-13, 1.0, -8.865e-07, 0.0, 1.0, -8.774e-07, 0.0, 1.0, -8.774e-07, 0.0, 1.0, -8.865e-07, 0.0, 1.0, -7.114e-07, 0.0, 1.0, -7.477e-07, 0.0, 1.0, -8.205e-07, 0.0, 1.0, -8.205e-07, 0.0, 1.0, -8.205e-07, 0.0, 1.0, -8.205e-07, 0.0, 1.0, -1.0, 0.0, -7.437e-07, -1.0, 0.0, -7.437e-07, -1.0, 0.0, -7.437e-07, -1.0, 0.0, -7.437e-07, 0.0, -1.0, -4.439e-08, 0.0, -1.0, -4.439e-08, 0.0, -1.0, -4.439e-08, 0.0, -1.0, -4.439e-08, 1.0, 0.0, 9.917e-07, 1.0, 0.0, 9.917e-07, 1.0, 0.0, 9.917e-07, 1.0, 0.0, 9.917e-07, -1.818e-07, -0.9952, 0.09802, -1.818e-07, -0.9952, 0.09802, 9.933e-08, -0.9952, 0.09802, 2.032e-07, -0.9952, 0.09802, 4.865e-07, -0.9952, 0.09802, -0.8171, 0.5212, 0.2465, -0.8171, -0.5212, 0.2465, -0.7071, -0.7071, 6.552e-07, -1.0, -4.937e-08, 0.0, -1.0, -4.937e-08, 0.0, -1.0, -4.937e-08, 0.0, -1.0, -4.937e-08, 0.0, -1.0, -4.937e-08, 0.0, -0.7071, 0.7071, -6.552e-07, 1.0, 1.368e-08, 6.146e-09, 1.0, -2.144e-08, 1.012e-08, 0.8171, 0.5212, 0.2465, 0.7071, 0.7071, -6.552e-07, 1.0, -9.329e-08, 1.132e-13, 1.0, -9.329e-08, 1.132e-13, 1.0, -9.329e-08, 1.132e-13, 1.0, -9.329e-08, 1.132e-13, 1.0, -9.329e-08, 1.132e-13, 0.7071, -0.7071, 6.552e-07, 0.8171, -0.5212, 0.2465, 1.0, -2.144e-08, 1.012e-08, 1.0, -2.144e-08, 1.012e-08, 1.0, 2.327e-08, 5.061e-09, 2.032e-07, -0.9952, 0.09802, 1.724e-06, -0.9952, 0.09802, 1.223e-06, -0.9952, 0.09802, 3.066e-07, -0.9952, 0.09802, 4.865e-07, -0.9952, 0.09802, 1.724e-06, -0.9952, 0.09802, 1.345e-06, -0.9952, 0.09802, 1.345e-06, -0.9952, 0.09802, 1.345e-06, -0.9952, 0.09802, 1.223e-06, -0.9952, 0.09802, -9.151e-07, -0.9952, 0.09802, -1.951e-06, -0.9952, 0.09802, -1.029e-06, -0.9952, 0.09807, -1.207e-06, -0.9952, 0.09802, -1.848e-07, -0.9952, 0.09802, -1.905e-07, -0.9952, 0.09802, -9.151e-07, -0.9952, 0.09802, -1.207e-06, -0.9952, 0.09802, -8.059e-08, -0.9948, 0.1017, 1.603e-07, -0.9948, 0.1017, 2.672e-07, -0.9948, 0.1017, 2.253e-07, -0.9948, 0.1017, 9.905e-07, -0.9948, 0.1017, 1.653e-06, -0.9948, 0.1017, 8.873e-07, -0.9948, 0.1017, -4.542e-07, -0.9948, 0.1017, -9.275e-07, -0.9948, 0.1017, -5.237e-07, -0.9948, 0.1017, -4.456e-07, -0.9948, 0.1017, -7.916e-07, -0.9948, 0.1017, -7.443e-07, -0.9948, 0.1017, -5.885e-07, -0.9948, 0.1017, 7.398e-07, -0.9948, 0.1017, 5.001e-07, -0.9948, 0.1017, 5.075e-07, -0.9948, 0.1017, 3.046e-07, -0.9948, 0.1017, 1.144e-06, -0.9948, 0.1017, 2.227e-06, -0.9948, 0.1017, 1.577e-06, -0.9948, 0.1017, 8.017e-07, -0.9948, 0.1017, 8.383e-07, -0.9948, 0.1017, 7.398e-07, -0.9948, 0.1017, 8.383e-07, -0.9948, 0.1017, 2.672e-07, -0.9948, 0.1017, 1.603e-07, -0.9948, 0.1017, 8.017e-07, -0.9948, 0.1017, 1.577e-06, -0.9948, 0.1017, 9.905e-07, -0.9948, 0.1017, 2.253e-07, -0.9948, 0.1017, 1.577e-06, -0.9948, 0.1017, 2.227e-06, -0.9948, 0.1017, 1.653e-06, -0.9948, 0.1017, 9.905e-07, -0.9948, 0.1017, 5.001e-07, -0.9948, 0.1017, 7.398e-07, -0.9948, 0.1017, 1.603e-07, -0.9948, 0.1017, -8.059e-08, -0.9948, 0.1017, -5.885e-07, -0.9948, 0.1017, -7.443e-07, -0.9948, 0.1017, -4.204e-07, -0.9948, 0.1017, -2.658e-07, -0.9948, 0.1017, -1.303e-07, -0.9948, 0.1017, -4.735e-07, -0.9948, 0.1017, -7.916e-07, -0.9948, 0.1017, -4.456e-07, -0.9948, 0.1017, 9.787e-08, -0.9949, 0.1012, -1.029e-06, -0.9952, 0.09807, 5.165e-08, -0.9948, 0.1017, -3.019e-07, -0.9948, 0.1017, -4.542e-07, -0.9948, 0.1017, 8.873e-07, -0.9948, 0.1017, 1.144e-06, -0.9948, 0.1017, 3.046e-07, -0.9948, 0.1017, -1.976e-07, -0.9948, 0.1017, -1.303e-07, -0.9948, 0.1017, -4.456e-07, -0.9948, 0.1017, -5.237e-07, -0.9948, 0.1017, -3.019e-07, -0.9948, 0.1017, -6.045e-07, -0.9948, 0.1017, -9.275e-07, -0.9948, 0.1017, -4.542e-07, -0.9948, 0.1017, 2.672e-07, -0.9948, 0.1017, 8.383e-07, -0.9948, 0.1017, 8.017e-07, -0.9948, 0.1017, 2.253e-07, -0.9948, 0.1017, -7.916e-07, -0.9948, 0.1017, -4.735e-07, -0.9948, 0.1017, -4.204e-07, -0.9948, 0.1017, -7.443e-07, -0.9948, 0.1017, 1.653e-06, -0.9948, 0.1017, 2.227e-06, -0.9948, 0.1017, 1.144e-06, -0.9948, 0.1017, 8.873e-07, -0.9948, 0.1017, -9.275e-07, -0.9948, 0.1017, -6.045e-07, -0.9948, 0.1017, -1.976e-07, -0.9948, 0.1017, -5.237e-07, -0.9948, 0.1017, -2.658e-07, -0.9948, 0.1017, -4.204e-07, -0.9948, 0.1017, -4.735e-07, -0.9948, 0.1017, -1.303e-07, -0.9948, 0.1017, -1.976e-07, -0.9948, 0.1017, -6.045e-07, -0.9948, 0.1017, -3.019e-07, -0.9948, 0.1017, 5.165e-08, -0.9948, 0.1017, 0.0, -0.9948, 0.1017, -1.951e-06, -0.9952, 0.09802, -9.151e-07, -0.9952, 0.09802, -1.905e-07, -0.9952, 0.09802, -1.818e-07, -0.9952, 0.09802, 4.865e-07, -0.9952, 0.09802, 3.066e-07, -0.9952, 0.09802, 1.223e-06, -0.9952, 0.09802, 1.345e-06, -0.9952, 0.09802, 1.345e-06, -0.9952, 0.09802, 1.345e-06, -0.9952, 0.09802, 1.724e-06, -0.9952, 0.09802, 2.032e-07, -0.9952, 0.09802, 9.933e-08, -0.9952, 0.09802, -1.818e-07, -0.9952, 0.09802, -1.848e-07, -0.9952, 0.09802, -1.207e-06, -0.9952, 0.09802, -1.029e-06, -0.9952, 0.09807, 9.787e-08, -0.9949, 0.1012, -4.702e-07, -0.9952, 0.09802, -4.702e-07, -0.9952, 0.09802, -4.702e-07, -0.9952, 0.09802, 0.0, 0.0, 1.0, 0.0, 0.0, 1.0, 0.0, 0.0, 1.0, 0.0, 0.0, 1.0, 0.0, 0.0, 1.0, 0.0, 0.0, 1.0, 0.0, 0.0, 1.0, 0.0, 0.0, 1.0, 0.0, 0.0, 1.0, 0.0, 0.0, 1.0, 0.0, 0.0, 1.0, 0.0, 0.0, 1.0, 0.0, 0.0, 1.0, 0.0, 0.0, 1.0, 0.0, 0.0, 1.0, 0.0, 0.0, 1.0, 0.0, 0.0, 1.0, 0.0, 0.0, 1.0, 0.0, 0.0, 1.0, 0.0, 0.0, 1.0, 0.0, 0.0, 1.0, 0.0, 0.0, 1.0, 0.0, 0.0, 1.0, 0.0, 0.0, 1.0, 0.0, 0.0, 1.0, 0.0, 0.0, 1.0, 0.0, 0.0, 1.0, 0.0, 0.0, 1.0, 0.0, 0.0, 1.0, 0.0, 0.0, 1.0, 0.0, 0.0, 1.0, 0.0, 0.0, 1.0, -7.286e-07, 0.0, 1.0, -7.286e-07, 0.0, 1.0, -7.286e-07, 0.0, 1.0, -7.286e-07, 0.0, 1.0])] * 3)])

# ---- objects
ob_camera_002 = bpy.data.objects.new('Camera.002', cam_camera)
ob_lamp_002 = bpy.data.objects.new('Lamp.002', light_lamp)
ob_sphere = bpy.data.objects.new('Sphere', me_sphere)
ob_camera_001 = bpy.data.objects.new('Camera.001', cam_camera_002)
ob_lamp_001 = bpy.data.objects.new('Lamp.001', light_lamp_002)
ob_camera = bpy.data.objects.new('Camera', cam_camera_001)
ob_lamp = bpy.data.objects.new('Lamp', light_lamp_001)

# ---- transforms, parenting, visibility, modifiers, constraints
ob_camera_002.location = (7.481, -6.508, 5.344)
ob_camera_002.rotation_euler = (1.109, 9.305e-08, 0.8149)
ob_camera_002.scale = (1.0, 1.0, 1.0)
ob_camera_002.color = (0.8, 0.8, 0.8, 1.0)
ob_camera_002.lineart.crease_threshold = 0.0
ob_lamp_002.location = (4.076, 1.005, 5.904)
ob_lamp_002.rotation_euler = (0.6503, 0.05522, 1.866)
ob_lamp_002.color = (0.8, 0.8, 0.8, 1.0)
ob_lamp_002.lineart.crease_threshold = 0.0
ob_sphere.location = (0.0, 0.0, 0.0)
ob_sphere.rotation_euler = (-1.629e-07, 0.0, 0.0)
ob_sphere.color = (0.8, 0.8, 0.8, 1.0)
ob_sphere.lineart.crease_threshold = 0.0
ob_camera_001.location = (7.481, -6.508, 5.344)
ob_camera_001.rotation_euler = (1.109, 9.305e-08, 0.8149)
ob_camera_001.scale = (1.0, 1.0, 1.0)
ob_camera_001.color = (0.8, 0.8, 0.8, 1.0)
ob_camera_001.lineart.crease_threshold = 0.0
ob_lamp_001.location = (4.076, 4.778, 5.904)
ob_lamp_001.rotation_euler = (0.6503, 0.05522, 1.866)
ob_lamp_001.color = (0.8, 0.8, 0.8, 1.0)
ob_lamp_001.lineart.crease_threshold = 0.0
ob_camera.location = (7.481, -6.508, 5.344)
ob_camera.rotation_euler = (1.109, 9.305e-08, 0.8149)
ob_camera.scale = (1.0, 1.0, 1.0)
ob_camera.color = (0.8, 0.8, 0.8, 1.0)
ob_camera.lineart.crease_threshold = 0.0
ob_lamp.location = (4.076, 1.005, 5.904)
ob_lamp.rotation_euler = (0.6503, 0.05522, 1.866)
ob_lamp.color = (0.8, 0.8, 0.8, 1.0)
ob_lamp.lineart.crease_threshold = 0.0

# ---- collection membership
col_collection_1.objects.link(ob_camera_002)
col_collection_1.objects.link(ob_lamp_002)
col_collection_1.objects.link(ob_sphere)
col_collection_1.objects.link(ob_camera_001)
col_collection_1.objects.link(ob_lamp_001)
col_collection_1.objects.link(ob_camera)
col_collection_1.objects.link(ob_lamp)

# ---- scene / render settings (as saved in the file)
scene.frame_start = 1; scene.frame_end = 250; scene.frame_set(1)
scene.render.engine = 'BLENDER_EEVEE_NEXT'
scene.render.resolution_percentage = 50
scene.render.dither_intensity = 0.0
scene.cycles.use_denoising = False
scene.cycles.samples = 128
scene.cycles.sampling_pattern = 'TABULATED_SOBOL'
scene.cycles.light_sampling_threshold = 0.0
scene.cycles.use_adaptive_sampling = False
scene.cycles.use_light_tree = False
scene.cycles.blur_glossy = 0.0
scene.cycles.sample_clamp_indirect = 0.0
scene.view_settings.view_transform = 'Standard'
bpy.context.view_layer.update()

# ---- added for rendering (the .blend has no active camera): camera
cam_auto = bpy.data.cameras.new('AutoCamera')
cam_auto.lens = 50.0
cam_auto.sensor_width = 36.0
cam_auto.clip_end = 1000.0
ob_auto_camera = bpy.data.objects.new('AutoCamera', cam_auto)
scene.collection.objects.link(ob_auto_camera)
ob_auto_camera.location = (5.48543, -8.85589, 4.12262)
ob_auto_camera.rotation_euler = (1.09748, -7.21219e-08, 0.694738)
scene.camera = ob_auto_camera
bpy.context.view_layer.update()
